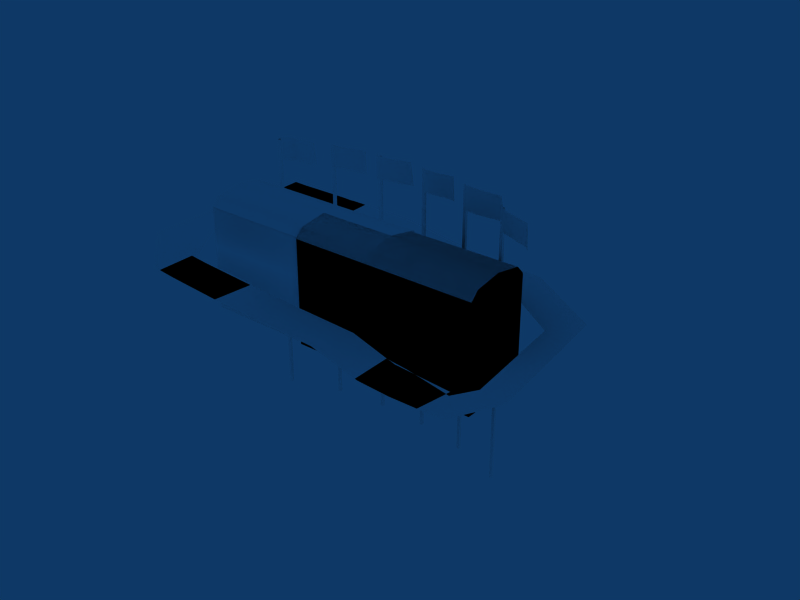 # Source: NASCAR.blend  (saved by Blender 2.49.2; exported with 4.5.12 LTS)
import bpy
from mathutils import Matrix  # noqa: F401  (used for matrix-valued properties, if any)

bpy.ops.wm.read_factory_settings(use_empty=True)
scene = bpy.context.scene
scene.name = 'Scene'

# ---- collections
col_collection_1 = bpy.data.collections.new('Collection 1'); scene.collection.children.link(col_collection_1)

# ---- materials (node trees are filled in below, after node groups)
mat_airport = bpy.data.materials.new('airport')
mat_airport.alpha_threshold = 0.0
mat_airport.diffuse_color = (1.0, 1.0, 1.0, 1.0)
mat_airport.roughness = 0.5
mat_airport.specular_intensity = 1.0
mat_airport.line_color = (0.0, 0.0, 0.0, 1.0)
mat_roadsurface = bpy.data.materials.new('RoadSurface')
mat_roadsurface.alpha_threshold = 0.0
mat_roadsurface.diffuse_color = (1.0, 1.0, 1.0, 1.0)
mat_roadsurface.specular_color = (0.0, 0.0, 0.0)
mat_roadsurface.roughness = 0.5
mat_roadsurface.specular_intensity = 1.0
mat_unitednations_map = bpy.data.materials.new('UnitedNations_MAP')
mat_unitednations_map.alpha_threshold = 0.0
mat_unitednations_map.diffuse_color = (1.0, 1.0, 1.0, 1.0)
mat_unitednations_map.roughness = 0.5
mat_unitednations_map.specular_intensity = 1.0
mat_unitednations_map.line_color = (0.0, 0.0, 0.0, 1.0)

# ---- material node trees

# ---- world
world_world = bpy.data.worlds.new('World'); scene.world = world_world
world_world.color = (0.05656, 0.2208, 0.4)
world_world.use_sun_shadow = False
world_world.sun_shadow_jitter_overblur = 0.0
world_world.cycles.sampling_method = 'MANUAL'
world_world.cycles.sample_map_resolution = 256

# ---- meshes
me_building_004 = bpy.data.meshes.new('BUILDING.004')
me_building_004.from_pydata([(0.0499, 0.08903, -1.495e-09), (0.0499, 0.08903, 0.08267), (-0.3631, 0.08903, -1.495e-09), (-0.3631, 0.08903, 0.08267), (0.0499, 0.2391, -1.495e-09), (0.0499, 0.2391, 0.08267), (0.0499, 0.08903, -1.495e-09), (0.0499, 0.08903, 0.08267), (-0.3631, 0.2391, -1.495e-09), (-0.3631, 0.2391, 0.08267), (0.0499, 0.2391, -1.495e-09), (0.0499, 0.2391, 0.08267), (-0.3631, 0.08903, -1.495e-09), (-0.3631, 0.08903, 0.08267), (-0.3631, 0.2391, -1.495e-09), (-0.3631, 0.2391, 0.08267), (0.0499, 0.08903, -0.1445), (-0.3631, 0.08903, -0.1445), (0.0499, 0.2391, -0.1445), (0.0499, 0.08903, -0.1445), (-0.3631, 0.2391, -0.1445), (0.0499, 0.2391, -0.1445), (-0.3631, 0.08903, -0.1445), (-0.3631, 0.2391, -0.1445), (-0.3618, 0.104, 0.1018), (-0.3618, 0.1627, 0.1118), (-0.3618, 0.08674, 0.08397), (-0.3618, 0.1627, 0.08397), (-0.3618, 0.2214, 0.1018), (-0.3618, 0.2387, 0.08397), (0.04994, 0.2214, 0.1018), (0.04994, 0.1627, 0.1118), (0.04994, 0.2387, 0.08397), (0.04994, 0.1627, 0.08397), (0.04994, 0.104, 0.1018), (0.04994, 0.08674, 0.08397), (-0.3618, 0.2387, 0.08397), (-0.3618, 0.2214, 0.1018), (0.04994, 0.2387, 0.08397), (0.04994, 0.2214, 0.1018), (-0.3618, 0.1627, 0.1118), (0.04994, 0.1627, 0.1118), (0.04994, 0.104, 0.1018), (-0.3618, 0.104, 0.1018), (-0.3618, 0.08674, 0.08397), (0.04994, 0.08674, 0.08397)], [], [(0, 1, 2), (1, 3, 2), (4, 5, 6), (5, 7, 6), (8, 9, 10), (9, 11, 10), (12, 13, 14), (13, 15, 14), (16, 0, 17), (0, 2, 17), (18, 4, 19), (4, 6, 19), (20, 8, 21), (8, 10, 21), (22, 12, 23), (12, 14, 23), (24, 25, 26), (26, 25, 27), (25, 28, 27), (27, 28, 29), (30, 31, 32), (32, 31, 33), (31, 34, 33), (33, 34, 35), (36, 37, 38), (38, 37, 39), (37, 40, 39), (39, 40, 41), (41, 40, 42), (40, 43, 42), (43, 44, 42), (42, 44, 45)])
me_building_004.polygons.foreach_set('use_smooth', [True] * 32)
_uv = me_building_004.uv_layers.new(name='UVTex')
_uv.uv.foreach_set('vector', [0.5137, 0.5928, 0.03279, 0.5926, 0.5064, 0.01749, 0.03279, 0.5926, 0.02114, 0.01749, 0.5064, 0.01749, 0.5071, 0.5128, 0.02108, 0.5128, 0.5071, 0.2627, 0.02108, 0.5128, 0.02108, 0.2627, 0.5071, 0.2627, 0.5137, 0.5928, 0.03279, 0.5926, 0.5064, 0.01749, 0.03279, 0.5926, 0.02114, 0.01749, 0.5064, 0.01749, 0.5071, 0.5128, 0.02108, 0.5128, 0.5071, 0.2627, 0.02108, 0.5128, 0.02108, 0.2627, 0.5071, 0.2627, 0.5137, 0.5928, 0.03279, 0.5926, 0.5064, 0.01749, 0.03279, 0.5926, 0.02114, 0.01749, 0.5064, 0.01749, 0.5071, 0.5128, 0.02108, 0.5128, 0.5071, 0.2627, 0.02108, 0.5128, 0.02108, 0.2627, 0.5071, 0.2627, 0.5137, 0.5928, 0.03279, 0.5926, 0.5064, 0.01749, 0.03279, 0.5926, 0.02114, 0.01749, 0.5064, 0.01749, 0.5071, 0.5128, 0.02108, 0.5128, 0.5071, 0.2627, 0.02108, 0.5128, 0.02108, 0.2627, 0.5071, 0.2627, 0.9965, 0.6415, 0.806, 0.6415, 0.9965, 0.5771, 0.9965, 0.5771, 0.806, 0.6415, 0.806, 0.5771, 0.806, 0.6415, 0.6155, 0.6415, 0.806, 0.5771, 0.806, 0.5771, 0.6155, 0.6415, 0.6155, 0.5771, 0.9965, 0.6415, 0.806, 0.6415, 0.9965, 0.5771, 0.9965, 0.5771, 0.806, 0.6415, 0.806, 0.5771, 0.806, 0.6415, 0.6155, 0.6415, 0.806, 0.5771, 0.806, 0.5771, 0.6155, 0.6415, 0.6155, 0.5771, 0.6814, 0.003871, 0.6147, 0.003871, 0.6814, 0.6255, 0.6814, 0.6255, 0.6147, 0.003871, 0.6147, 0.6255, 0.6147, 0.003871, 0.8052, 0.003871, 0.6147, 0.6255, 0.6147, 0.6255, 0.8052, 0.003871, 0.8052, 0.6255, 0.8052, 0.6255, 0.8052, 0.003871, 0.9956, 0.6255, 0.8052, 0.003871, 0.9956, 0.003871, 0.9956, 0.6255, 0.9956, 0.003871, 0.936, 0.003871, 0.9956, 0.6255, 0.9956, 0.6255, 0.936, 0.003871, 0.936, 0.6255])
me_building_004.materials.append(mat_airport)
me_building_004.use_remesh_preserve_volume = False
me_building_004.use_remesh_preserve_attributes = False
me_building_004.use_mirror_vertex_groups = False
me_building_004.update()
me_building_003 = bpy.data.meshes.new('BUILDING.003')
me_building_003.from_pydata([(0.0499, 0.08903, -1.495e-09), (0.0499, 0.08903, 0.08267), (-0.3631, 0.08903, -1.495e-09), (-0.3631, 0.08903, 0.08267), (0.0499, 0.2391, -1.495e-09), (0.0499, 0.2391, 0.08267), (0.0499, 0.08903, -1.495e-09), (0.0499, 0.08903, 0.08267), (-0.3631, 0.2391, -1.495e-09), (-0.3631, 0.2391, 0.08267), (0.0499, 0.2391, -1.495e-09), (0.0499, 0.2391, 0.08267), (-0.3631, 0.08903, -1.495e-09), (-0.3631, 0.08903, 0.08267), (-0.3631, 0.2391, -1.495e-09), (-0.3631, 0.2391, 0.08267), (0.0499, 0.08903, -0.1445), (-0.3631, 0.08903, -0.1445), (0.0499, 0.2391, -0.1445), (0.0499, 0.08903, -0.1445), (-0.3631, 0.2391, -0.1445), (0.0499, 0.2391, -0.1445), (-0.3631, 0.08903, -0.1445), (-0.3631, 0.2391, -0.1445), (-0.3618, 0.104, 0.1018), (-0.3618, 0.1627, 0.1118), (-0.3618, 0.08674, 0.08397), (-0.3618, 0.1627, 0.08397), (-0.3618, 0.2214, 0.1018), (-0.3618, 0.2387, 0.08397), (0.04994, 0.2214, 0.1018), (0.04994, 0.1627, 0.1118), (0.04994, 0.2387, 0.08397), (0.04994, 0.1627, 0.08397), (0.04994, 0.104, 0.1018), (0.04994, 0.08674, 0.08397), (-0.3618, 0.2387, 0.08397), (-0.3618, 0.2214, 0.1018), (0.04994, 0.2387, 0.08397), (0.04994, 0.2214, 0.1018), (-0.3618, 0.1627, 0.1118), (0.04994, 0.1627, 0.1118), (0.04994, 0.104, 0.1018), (-0.3618, 0.104, 0.1018), (-0.3618, 0.08674, 0.08397), (0.04994, 0.08674, 0.08397)], [], [(0, 1, 2), (1, 3, 2), (4, 5, 6), (5, 7, 6), (8, 9, 10), (9, 11, 10), (12, 13, 14), (13, 15, 14), (16, 0, 17), (0, 2, 17), (18, 4, 19), (4, 6, 19), (20, 8, 21), (8, 10, 21), (22, 12, 23), (12, 14, 23), (24, 25, 26), (26, 25, 27), (25, 28, 27), (27, 28, 29), (30, 31, 32), (32, 31, 33), (31, 34, 33), (33, 34, 35), (36, 37, 38), (38, 37, 39), (37, 40, 39), (39, 40, 41), (41, 40, 42), (40, 43, 42), (43, 44, 42), (42, 44, 45)])
me_building_003.polygons.foreach_set('use_smooth', [True] * 32)
_uv = me_building_003.uv_layers.new(name='UVTex')
_uv.uv.foreach_set('vector', [0.5137, 0.5928, 0.03279, 0.5926, 0.5064, 0.01749, 0.03279, 0.5926, 0.02114, 0.01749, 0.5064, 0.01749, 0.5071, 0.5128, 0.02108, 0.5128, 0.5071, 0.2627, 0.02108, 0.5128, 0.02108, 0.2627, 0.5071, 0.2627, 0.5137, 0.5928, 0.03279, 0.5926, 0.5064, 0.01749, 0.03279, 0.5926, 0.02114, 0.01749, 0.5064, 0.01749, 0.5071, 0.5128, 0.02108, 0.5128, 0.5071, 0.2627, 0.02108, 0.5128, 0.02108, 0.2627, 0.5071, 0.2627, 0.5137, 0.5928, 0.03279, 0.5926, 0.5064, 0.01749, 0.03279, 0.5926, 0.02114, 0.01749, 0.5064, 0.01749, 0.5071, 0.5128, 0.02108, 0.5128, 0.5071, 0.2627, 0.02108, 0.5128, 0.02108, 0.2627, 0.5071, 0.2627, 0.5137, 0.5928, 0.03279, 0.5926, 0.5064, 0.01749, 0.03279, 0.5926, 0.02114, 0.01749, 0.5064, 0.01749, 0.5071, 0.5128, 0.02108, 0.5128, 0.5071, 0.2627, 0.02108, 0.5128, 0.02108, 0.2627, 0.5071, 0.2627, 0.9965, 0.6415, 0.806, 0.6415, 0.9965, 0.5771, 0.9965, 0.5771, 0.806, 0.6415, 0.806, 0.5771, 0.806, 0.6415, 0.6155, 0.6415, 0.806, 0.5771, 0.806, 0.5771, 0.6155, 0.6415, 0.6155, 0.5771, 0.9965, 0.6415, 0.806, 0.6415, 0.9965, 0.5771, 0.9965, 0.5771, 0.806, 0.6415, 0.806, 0.5771, 0.806, 0.6415, 0.6155, 0.6415, 0.806, 0.5771, 0.806, 0.5771, 0.6155, 0.6415, 0.6155, 0.5771, 0.6814, 0.003871, 0.6147, 0.003871, 0.6814, 0.6255, 0.6814, 0.6255, 0.6147, 0.003871, 0.6147, 0.6255, 0.6147, 0.003871, 0.8052, 0.003871, 0.6147, 0.6255, 0.6147, 0.6255, 0.8052, 0.003871, 0.8052, 0.6255, 0.8052, 0.6255, 0.8052, 0.003871, 0.9956, 0.6255, 0.8052, 0.003871, 0.9956, 0.003871, 0.9956, 0.6255, 0.9956, 0.003871, 0.936, 0.003871, 0.9956, 0.6255, 0.9956, 0.6255, 0.936, 0.003871, 0.936, 0.6255])
me_building_003.materials.append(mat_airport)
me_building_003.use_remesh_preserve_volume = False
me_building_003.use_remesh_preserve_attributes = False
me_building_003.use_mirror_vertex_groups = False
me_building_003.update()
me_roada01_026 = bpy.data.meshes.new('RoadA01.026')
me_roada01_026.from_pydata([(-0.01943, 0.01276, 0.0), (0.0224, 0.01963, 0.0), (0.01814, 0.09878, 0.0), (-0.02437, 0.09235, 0.0), (-0.1401, 0.008555, 0.0), (-0.2103, 0.1072, 0.0), (-0.128, -0.02724, 0.0), (-0.2216, -0.01277, 0.0), (-0.1304, -0.2248, 0.0), (-0.2165, -0.301, 0.0), (-0.05531, -0.3334, 0.0), (-0.07541, -0.4238, 0.0), (0.117, -0.3452, 0.0), (0.1104, -0.4331, 0.0)], [], [(0, 1, 2), (3, 0, 2), (4, 0, 3), (3, 5, 4), (6, 4, 5), (5, 7, 6), (8, 6, 7), (7, 9, 8), (10, 8, 9), (9, 11, 10), (12, 10, 11), (11, 13, 12)])
me_roada01_026.polygons.foreach_set('use_smooth', [True] * 12)
_uv = me_roada01_026.uv_layers.new(name='UVTex')
_uv.uv.foreach_set('vector', [0.9545, 1.0, 0.4638, 1.0, 0.4638, 0.0, 0.9545, 0.0, 0.9545, 1.0, 0.4638, 0.0, 1.864, 1.0, 0.9545, 1.0, 0.9545, 0.0, 0.9545, 0.0, 1.864, 0.0, 1.864, 1.0, 2.773, 1.0, 1.864, 1.0, 1.864, 0.0, 1.864, 0.0, 2.773, 0.0, 2.773, 1.0, 3.682, 1.0, 2.773, 1.0, 2.773, 0.0, 2.773, 0.0, 3.682, 0.0, 3.682, 1.0, 4.591, 1.0, 3.682, 1.0, 3.682, 0.0, 3.682, 0.0, 4.591, 0.0, 4.591, 1.0, 5.832, 1.0, 4.591, 1.0, 4.591, 0.0, 4.591, 0.0, 5.832, 0.0, 5.832, 1.0])
_ca = me_roada01_026.color_attributes.new('Col', 'BYTE_COLOR', 'CORNER')
_ca.data.foreach_set('color', [1.0, 1.0, 1.0, 0.7961, 1.0, 1.0, 1.0, 0.0, 1.0, 1.0, 1.0, 0.0, 1.0, 1.0, 1.0, 0.7961, 1.0, 1.0, 1.0, 0.7961, 1.0, 1.0, 1.0, 0.0, 1.0, 1.0, 1.0, 0.7961, 1.0, 1.0, 1.0, 0.7961, 1.0, 1.0, 1.0, 0.7961, 1.0, 1.0, 1.0, 0.7961, 1.0, 1.0, 1.0, 0.7961, 1.0, 1.0, 1.0, 0.7961, 1.0, 1.0, 1.0, 0.7961, 1.0, 1.0, 1.0, 0.7961, 1.0, 1.0, 1.0, 0.7961, 1.0, 1.0, 1.0, 0.7961, 1.0, 1.0, 1.0, 0.7961, 1.0, 1.0, 1.0, 0.7961, 1.0, 1.0, 1.0, 0.7961, 1.0, 1.0, 1.0, 0.7961, 1.0, 1.0, 1.0, 0.7961, 1.0, 1.0, 1.0, 0.7961, 1.0, 1.0, 1.0, 0.7961, 1.0, 1.0, 1.0, 0.7961, 1.0, 1.0, 1.0, 0.7961, 1.0, 1.0, 1.0, 0.7961, 1.0, 1.0, 1.0, 0.7961, 1.0, 1.0, 1.0, 0.7961, 1.0, 1.0, 1.0, 0.7961, 1.0, 1.0, 1.0, 0.7961, 1.0, 1.0, 1.0, 0.7961, 1.0, 1.0, 1.0, 0.7961, 1.0, 1.0, 1.0, 0.7961, 1.0, 1.0, 1.0, 0.7961, 1.0, 1.0, 1.0, 0.7961, 1.0, 1.0, 1.0, 0.7961])
me_roada01_026.materials.append(mat_roadsurface)
me_roada01_026.use_remesh_preserve_volume = False
me_roada01_026.use_remesh_preserve_attributes = False
me_roada01_026.use_mirror_vertex_groups = False
me_roada01_026.update()
me_building_001 = bpy.data.meshes.new('BUILDING.001')
me_building_001.from_pydata([(0.3453, -0.5735, 0.2482), (0.3429, -0.5743, 0.2993), (0.3357, -0.5624, 0.2478), (0.3124, -0.5637, 0.2998), (0.2683, -0.5412, 0.2506), (0.2666, -0.5437, 0.3016), (0.2886, -0.5556, 0.2997), (0.288, -0.5443, 0.2485), (0.2385, -0.5022, 0.3002), (0.2412, -0.4959, 0.2495), (0.2191, -0.5032, 0.3008), (0.213, -0.5012, 0.2501), (0.1864, -0.504, 0.2507), (0.1521, -0.5005, 0.2508), (0.1521, -0.5005, 0.3015), (0.1778, -0.5047, 0.3017), (0.1206, -0.4868, 0.2548), (0.1198, -0.4895, 0.3059), (0.1063, -0.4832, 0.2546), (0.08667, -0.4896, 0.3035), (0.03802, -0.4792, 0.2506), (0.03723, -0.4821, 0.3016), (0.06117, -0.4884, 0.3026), (0.05583, -0.4794, 0.2512), (0.002936, -0.4728, 0.3011), (0.003858, -0.465, 0.2506), (-0.01491, -0.4759, 0.3011), (-0.02151, -0.4724, 0.2504), (-0.04631, -0.4761, 0.2504), (-0.07727, -0.482, 0.2508), (-0.07727, -0.482, 0.3015), (-0.05397, -0.4843, 0.3009), (-0.1078, -0.4772, 0.2506), (-0.1078, -0.4802, 0.3017), (-0.1225, -0.4775, 0.2505), (-0.1395, -0.4889, 0.3019), (-0.1888, -0.4905, 0.2506), (-0.1888, -0.4935, 0.3016), (-0.1646, -0.4926, 0.3019), (-0.1715, -0.4852, 0.2504), (-0.2194, -0.5114, 0.3015), (-0.2194, -0.5052, 0.2508), (-0.2392, -0.5087, 0.3015), (-0.2459, -0.5082, 0.2508), (-0.272, -0.5082, 0.2508), (-0.3026, -0.527, 0.2508), (-0.3026, -0.527, 0.3015), (-0.2786, -0.5158, 0.3015), (0.2636, -0.5341, 0.2957), (0.2636, -0.5401, 0.2957), (0.2636, -0.5401, -0.2857), (0.2636, -0.5341, -0.2857), (0.2696, -0.5341, 0.2957), (0.2636, -0.5341, 0.2957), (0.2636, -0.5341, -0.2857), (0.2696, -0.5341, -0.2857), (0.2696, -0.5401, 0.2957), (0.2696, -0.5341, 0.2957), (0.2696, -0.5341, -0.2857), (0.2696, -0.5401, -0.2857), (0.2636, -0.5401, 0.2957), (0.2696, -0.5401, 0.2957), (0.2696, -0.5401, -0.2857), (0.2636, -0.5401, -0.2857), (0.1513, -0.4939, 0.2957), (0.1513, -0.5, 0.2957), (0.1513, -0.5, -0.2857), (0.1513, -0.4939, -0.2857), (0.1574, -0.4939, 0.2957), (0.1513, -0.4939, 0.2957), (0.1513, -0.4939, -0.2857), (0.1574, -0.4939, -0.2857), (0.1574, -0.5, 0.2957), (0.1574, -0.4939, 0.2957), (0.1574, -0.4939, -0.2857), (0.1574, -0.5, -0.2857), (0.1513, -0.5, 0.2957), (0.1574, -0.5, 0.2957), (0.1574, -0.5, -0.2857), (0.1513, -0.5, -0.2857), (0.03629, -0.4733, 0.2957), (0.03629, -0.4794, 0.2957), (0.03629, -0.4794, -0.2857), (0.03629, -0.4733, -0.2857), (0.04235, -0.4733, 0.2957), (0.03629, -0.4733, 0.2957), (0.03629, -0.4733, -0.2857), (0.04235, -0.4733, -0.2857), (0.04235, -0.4794, 0.2957), (0.04235, -0.4733, 0.2957), (0.04235, -0.4733, -0.2857), (0.04235, -0.4794, -0.2857), (0.03629, -0.4794, 0.2957), (0.04235, -0.4794, 0.2957), (0.04235, -0.4794, -0.2857), (0.03629, -0.4794, -0.2857), (-0.07818, -0.4693, 0.2957), (-0.07818, -0.4754, 0.2957), (-0.07818, -0.4754, -0.2857), (-0.07818, -0.4693, -0.2857), (-0.07212, -0.4693, 0.2957), (-0.07818, -0.4693, 0.2957), (-0.07818, -0.4693, -0.2857), (-0.07212, -0.4693, -0.2857), (-0.07212, -0.4754, 0.2957), (-0.07212, -0.4693, 0.2957), (-0.07212, -0.4693, -0.2857), (-0.07212, -0.4754, -0.2857), (-0.07818, -0.4754, 0.2957), (-0.07212, -0.4754, 0.2957), (-0.07212, -0.4754, -0.2857), (-0.07818, -0.4754, -0.2857), (-0.1905, -0.4854, 0.2957), (-0.1905, -0.4915, 0.2957), (-0.1905, -0.4915, -0.2857), (-0.1905, -0.4854, -0.2857), (-0.1844, -0.4854, 0.2957), (-0.1905, -0.4854, 0.2957), (-0.1905, -0.4854, -0.2857), (-0.1844, -0.4854, -0.2857), (-0.1844, -0.4915, 0.2957), (-0.1844, -0.4854, 0.2957), (-0.1844, -0.4854, -0.2857), (-0.1844, -0.4915, -0.2857), (-0.1905, -0.4915, 0.2957), (-0.1844, -0.4915, 0.2957), (-0.1844, -0.4915, -0.2857), (-0.1905, -0.4915, -0.2857), (-0.306, -0.5235, 0.2957), (-0.306, -0.5296, 0.2957), (-0.306, -0.5296, -0.2857), (-0.306, -0.5235, -0.2857), (-0.3, -0.5235, 0.2957), (-0.306, -0.5235, 0.2957), (-0.306, -0.5235, -0.2857), (-0.3, -0.5235, -0.2857), (-0.3, -0.5296, 0.2957), (-0.3, -0.5235, 0.2957), (-0.3, -0.5235, -0.2857), (-0.3, -0.5296, -0.2857), (-0.306, -0.5296, 0.2957), (-0.3, -0.5296, 0.2957), (-0.3, -0.5296, -0.2857), (-0.306, -0.5296, -0.2857)], [], [(2, 0, 1), (1, 3, 2), (7, 2, 3), (3, 6, 7), (5, 4, 7), (7, 6, 5), (9, 8, 10), (10, 11, 9), (11, 10, 15), (15, 12, 11), (13, 12, 15), (15, 14, 13), (18, 16, 17), (17, 19, 18), (23, 18, 19), (19, 22, 23), (21, 20, 23), (23, 22, 21), (25, 24, 26), (26, 27, 25), (27, 26, 31), (31, 28, 27), (29, 28, 31), (31, 30, 29), (34, 32, 33), (33, 35, 34), (39, 34, 35), (35, 38, 39), (37, 36, 39), (39, 38, 37), (41, 40, 42), (42, 43, 41), (43, 42, 47), (47, 44, 43), (45, 44, 47), (47, 46, 45), (49, 48, 51), (51, 50, 49), (53, 52, 55), (55, 54, 53), (57, 56, 59), (59, 58, 57), (61, 60, 63), (63, 62, 61), (65, 64, 67), (67, 66, 65), (69, 68, 71), (71, 70, 69), (73, 72, 75), (75, 74, 73), (77, 76, 79), (79, 78, 77), (81, 80, 83), (83, 82, 81), (85, 84, 87), (87, 86, 85), (89, 88, 91), (91, 90, 89), (93, 92, 95), (95, 94, 93), (97, 96, 99), (99, 98, 97), (101, 100, 103), (103, 102, 101), (105, 104, 107), (107, 106, 105), (109, 108, 111), (111, 110, 109), (113, 112, 115), (115, 114, 113), (117, 116, 119), (119, 118, 117), (121, 120, 123), (123, 122, 121), (125, 124, 127), (127, 126, 125), (129, 128, 131), (131, 130, 129), (133, 132, 135), (135, 134, 133), (137, 136, 139), (139, 138, 137), (141, 140, 143), (143, 142, 141)])
me_building_001.polygons.foreach_set('use_smooth', [True] * 84)
_uv = me_building_001.uv_layers.new(name='UVTex')
_uv.uv.foreach_set('vector', [0.5273, 0.02344, 0.5273, 0.07812, 0.4984, 0.07812, 0.4984, 0.07812, 0.4984, 0.02344, 0.5273, 0.02344, 0.4518, 0.02344, 0.4984, 0.02344, 0.4984, 0.07812, 0.4984, 0.07812, 0.4483, 0.07812, 0.4518, 0.02344, 0.418, 0.02344, 0.4518, 0.02344, 0.4483, 0.07812, 0.4483, 0.07812, 0.418, 0.07812, 0.418, 0.02344, 0.8242, 0.8594, 0.8242, 0.9141, 0.8005, 0.9141, 0.8005, 0.9141, 0.7963, 0.8594, 0.8242, 0.8594, 0.7963, 0.8594, 0.8005, 0.9141, 0.7537, 0.9141, 0.7537, 0.9141, 0.7537, 0.8594, 0.7963, 0.8594, 0.7305, 0.8594, 0.7537, 0.8594, 0.7537, 0.9141, 0.7537, 0.9141, 0.7305, 0.9141, 0.7305, 0.8594, 0.9228, 0.09223, 0.9073, 0.09187, 0.9077, 0.04552, 0.9077, 0.04552, 0.9421, 0.0446, 0.9228, 0.09223, 0.9754, 0.09202, 0.9228, 0.09223, 0.9421, 0.0446, 0.9421, 0.0446, 0.9691, 0.04455, 0.9754, 0.09202, 0.9947, 0.04505, 0.9943, 0.0914, 0.9754, 0.09202, 0.9754, 0.09202, 0.9691, 0.04455, 0.9947, 0.04505, 0.793, 0.09766, 0.793, 0.05078, 0.8212, 0.05078, 0.8212, 0.05078, 0.8299, 0.09766, 0.793, 0.09766, 0.8299, 0.09766, 0.8212, 0.05078, 0.8574, 0.05078, 0.8574, 0.05078, 0.8626, 0.09766, 0.8299, 0.09766, 0.8906, 0.05078, 0.8906, 0.09766, 0.8626, 0.09766, 0.8626, 0.09766, 0.8574, 0.05078, 0.8906, 0.05078, 0.4439, 0.8711, 0.4297, 0.8711, 0.4297, 0.8086, 0.4297, 0.8086, 0.4602, 0.8086, 0.4439, 0.8711, 0.4912, 0.8711, 0.4439, 0.8711, 0.4602, 0.8086, 0.4602, 0.8086, 0.4845, 0.8086, 0.4912, 0.8711, 0.5078, 0.8086, 0.5078, 0.8711, 0.4912, 0.8711, 0.4912, 0.8711, 0.4845, 0.8086, 0.5078, 0.8086, 0.6367, 0.668, 0.6367, 0.6133, 0.654, 0.6133, 0.654, 0.6133, 0.6604, 0.668, 0.6367, 0.668, 0.6604, 0.668, 0.654, 0.6133, 0.6902, 0.6133, 0.6902, 0.6133, 0.6838, 0.668, 0.6604, 0.668, 0.7148, 0.668, 0.6838, 0.668, 0.6902, 0.6133, 0.6902, 0.6133, 0.7148, 0.6133, 0.7148, 0.668, 0.5018, 0.8019, 0.4557, 0.8019, 0.4557, 0.7558, 0.4557, 0.7558, 0.5018, 0.7558, 0.5018, 0.8019, 0.5018, 0.8019, 0.4557, 0.8019, 0.4557, 0.7558, 0.4557, 0.7558, 0.5018, 0.7558, 0.5018, 0.8019, 0.5018, 0.8019, 0.4557, 0.8019, 0.4557, 0.7558, 0.4557, 0.7558, 0.5018, 0.7558, 0.5018, 0.8019, 0.5018, 0.8019, 0.4557, 0.8019, 0.4557, 0.7558, 0.4557, 0.7558, 0.5018, 0.7558, 0.5018, 0.8019, 0.5018, 0.8019, 0.4557, 0.8019, 0.4557, 0.7558, 0.4557, 0.7558, 0.5018, 0.7558, 0.5018, 0.8019, 0.5018, 0.8019, 0.4557, 0.8019, 0.4557, 0.7558, 0.4557, 0.7558, 0.5018, 0.7558, 0.5018, 0.8019, 0.5018, 0.8019, 0.4557, 0.8019, 0.4557, 0.7558, 0.4557, 0.7558, 0.5018, 0.7558, 0.5018, 0.8019, 0.5018, 0.8019, 0.4557, 0.8019, 0.4557, 0.7558, 0.4557, 0.7558, 0.5018, 0.7558, 0.5018, 0.8019, 0.5018, 0.8019, 0.4557, 0.8019, 0.4557, 0.7558, 0.4557, 0.7558, 0.5018, 0.7558, 0.5018, 0.8019, 0.5018, 0.8019, 0.4557, 0.8019, 0.4557, 0.7558, 0.4557, 0.7558, 0.5018, 0.7558, 0.5018, 0.8019, 0.5018, 0.8019, 0.4557, 0.8019, 0.4557, 0.7558, 0.4557, 0.7558, 0.5018, 0.7558, 0.5018, 0.8019, 0.5018, 0.8019, 0.4557, 0.8019, 0.4557, 0.7558, 0.4557, 0.7558, 0.5018, 0.7558, 0.5018, 0.8019, 0.5018, 0.8019, 0.4557, 0.8019, 0.4557, 0.7558, 0.4557, 0.7558, 0.5018, 0.7558, 0.5018, 0.8019, 0.5018, 0.8019, 0.4557, 0.8019, 0.4557, 0.7558, 0.4557, 0.7558, 0.5018, 0.7558, 0.5018, 0.8019, 0.5018, 0.8019, 0.4557, 0.8019, 0.4557, 0.7558, 0.4557, 0.7558, 0.5018, 0.7558, 0.5018, 0.8019, 0.5018, 0.8019, 0.4557, 0.8019, 0.4557, 0.7558, 0.4557, 0.7558, 0.5018, 0.7558, 0.5018, 0.8019, 0.5018, 0.8019, 0.4557, 0.8019, 0.4557, 0.7558, 0.4557, 0.7558, 0.5018, 0.7558, 0.5018, 0.8019, 0.5018, 0.8019, 0.4557, 0.8019, 0.4557, 0.7558, 0.4557, 0.7558, 0.5018, 0.7558, 0.5018, 0.8019, 0.5018, 0.8019, 0.4557, 0.8019, 0.4557, 0.7558, 0.4557, 0.7558, 0.5018, 0.7558, 0.5018, 0.8019, 0.5018, 0.8019, 0.4557, 0.8019, 0.4557, 0.7558, 0.4557, 0.7558, 0.5018, 0.7558, 0.5018, 0.8019, 0.5018, 0.8019, 0.4557, 0.8019, 0.4557, 0.7558, 0.4557, 0.7558, 0.5018, 0.7558, 0.5018, 0.8019, 0.5018, 0.8019, 0.4557, 0.8019, 0.4557, 0.7558, 0.4557, 0.7558, 0.5018, 0.7558, 0.5018, 0.8019, 0.5018, 0.8019, 0.4557, 0.8019, 0.4557, 0.7558, 0.4557, 0.7558, 0.5018, 0.7558, 0.5018, 0.8019, 0.5018, 0.8019, 0.4557, 0.8019, 0.4557, 0.7558, 0.4557, 0.7558, 0.5018, 0.7558, 0.5018, 0.8019])
me_building_001.materials.append(mat_unitednations_map)
me_building_001.use_remesh_preserve_volume = False
me_building_001.use_remesh_preserve_attributes = False
me_building_001.use_mirror_vertex_groups = False
me_building_001.update()
me_roada01_018 = bpy.data.meshes.new('RoadA01.018')
me_roada01_018.from_pydata([], [], [])
me_roada01_018.materials.append(mat_roadsurface)
me_roada01_018.use_remesh_preserve_volume = False
me_roada01_018.use_remesh_preserve_attributes = False
me_roada01_018.use_mirror_vertex_groups = False
me_roada01_018.update()
me_roada01_002 = bpy.data.meshes.new('RoadA01.002')
me_roada01_002.from_pydata([(0.04804, -0.004178, 0.0), (0.01201, -0.002689, 0.0), (0.01669, -0.0862, 0.0), (0.05193, -0.08763, 0.0), (0.1505, -0.003576, 0.0), (0.1513, -0.08744, 0.0), (0.259, -0.004513, 0.0), (0.2493, -0.08925, 0.0), (0.3678, -0.009845, 0.0), (0.3523, -0.09706, 0.0), (0.5032, -0.03956, 0.0), (0.4995, -0.1252, 0.0), (0.6751, -0.07262, 0.0), (0.6799, -0.1524, 0.0)], [], [(0, 1, 2), (3, 0, 2), (4, 0, 3), (3, 5, 4), (6, 4, 5), (5, 7, 6), (8, 6, 7), (7, 9, 8), (10, 8, 9), (9, 11, 10), (12, 10, 11), (11, 13, 12)])
me_roada01_002.polygons.foreach_set('use_smooth', [True] * 12)
_uv = me_roada01_002.uv_layers.new(name='UVTex')
_uv.uv.foreach_set('vector', [0.9545, 1.0, 0.4638, 1.0, 0.4638, 0.0, 0.9545, 0.0, 0.9545, 1.0, 0.4638, 0.0, 1.864, 1.0, 0.9545, 1.0, 0.9545, 0.0, 0.9545, 0.0, 1.864, 0.0, 1.864, 1.0, 2.773, 1.0, 1.864, 1.0, 1.864, 0.0, 1.864, 0.0, 2.773, 0.0, 2.773, 1.0, 3.682, 1.0, 2.773, 1.0, 2.773, 0.0, 2.773, 0.0, 3.682, 0.0, 3.682, 1.0, 4.591, 1.0, 3.682, 1.0, 3.682, 0.0, 3.682, 0.0, 4.591, 0.0, 4.591, 1.0, 5.832, 1.0, 4.591, 1.0, 4.591, 0.0, 4.591, 0.0, 5.832, 0.0, 5.832, 1.0])
_ca = me_roada01_002.color_attributes.new('Col', 'BYTE_COLOR', 'CORNER')
_ca.data.foreach_set('color', [1.0, 1.0, 1.0, 0.7961, 1.0, 1.0, 1.0, 0.0, 1.0, 1.0, 1.0, 0.0, 1.0, 1.0, 1.0, 0.7961, 1.0, 1.0, 1.0, 0.7961, 1.0, 1.0, 1.0, 0.0, 1.0, 1.0, 1.0, 0.7961, 1.0, 1.0, 1.0, 0.7961, 1.0, 1.0, 1.0, 0.7961, 1.0, 1.0, 1.0, 0.7961, 1.0, 1.0, 1.0, 0.7961, 1.0, 1.0, 1.0, 0.7961, 1.0, 1.0, 1.0, 0.7961, 1.0, 1.0, 1.0, 0.7961, 1.0, 1.0, 1.0, 0.7961, 1.0, 1.0, 1.0, 0.7961, 1.0, 1.0, 1.0, 0.7961, 1.0, 1.0, 1.0, 0.7961, 1.0, 1.0, 1.0, 0.7961, 1.0, 1.0, 1.0, 0.7961, 1.0, 1.0, 1.0, 0.7961, 1.0, 1.0, 1.0, 0.7961, 1.0, 1.0, 1.0, 0.7961, 1.0, 1.0, 1.0, 0.7961, 1.0, 1.0, 1.0, 0.7961, 1.0, 1.0, 1.0, 0.7961, 1.0, 1.0, 1.0, 0.7961, 1.0, 1.0, 1.0, 0.7961, 1.0, 1.0, 1.0, 0.7961, 1.0, 1.0, 1.0, 0.7961, 1.0, 1.0, 1.0, 0.7961, 1.0, 1.0, 1.0, 0.7961, 1.0, 1.0, 1.0, 0.7961, 1.0, 1.0, 1.0, 0.7961, 1.0, 1.0, 1.0, 0.7961, 1.0, 1.0, 1.0, 0.7961])
me_roada01_002.materials.append(mat_roadsurface)
me_roada01_002.use_remesh_preserve_volume = False
me_roada01_002.use_remesh_preserve_attributes = False
me_roada01_002.use_mirror_vertex_groups = False
me_roada01_002.update()
me_roada01_001 = bpy.data.meshes.new('RoadA01.001')
me_roada01_001.from_pydata([(0.06364, -0.009756, 0.0), (0.01584, -0.004087, 0.0), (0.01874, -0.08836, 0.0), (0.06549, -0.09388, 0.0), (0.1681, -0.03042, 0.0), (0.204, -0.0913, 0.0), (0.1953, 0.01585, 0.0), (0.2529, 0.005805, 0.0), (0.1668, 0.2483, 0.0), (0.2122, 0.3149, 0.0), (0.03024, 0.3405, 0.0), (0.04282, 0.424, 0.0), (-0.1019, 0.3443, 0.0), (-0.09246, 0.4308, 0.0)], [], [(0, 1, 2), (3, 0, 2), (4, 0, 3), (3, 5, 4), (6, 4, 5), (5, 7, 6), (8, 6, 7), (7, 9, 8), (10, 8, 9), (9, 11, 10), (12, 10, 11), (11, 13, 12)])
me_roada01_001.polygons.foreach_set('use_smooth', [True] * 12)
_uv = me_roada01_001.uv_layers.new(name='UVTex')
_uv.uv.foreach_set('vector', [0.9545, 1.0, 0.4638, 1.0, 0.4638, 0.0, 0.9545, 0.0, 0.9545, 1.0, 0.4638, 0.0, 1.864, 1.0, 0.9545, 1.0, 0.9545, 0.0, 0.9545, 0.0, 1.864, 0.0, 1.864, 1.0, 2.773, 1.0, 1.864, 1.0, 1.864, 0.0, 1.864, 0.0, 2.773, 0.0, 2.773, 1.0, 3.682, 1.0, 2.773, 1.0, 2.773, 0.0, 2.773, 0.0, 3.682, 0.0, 3.682, 1.0, 4.591, 1.0, 3.682, 1.0, 3.682, 0.0, 3.682, 0.0, 4.591, 0.0, 4.591, 1.0, 5.832, 1.0, 4.591, 1.0, 4.591, 0.0, 4.591, 0.0, 5.832, 0.0, 5.832, 1.0])
_ca = me_roada01_001.color_attributes.new('Col', 'BYTE_COLOR', 'CORNER')
_ca.data.foreach_set('color', [1.0, 1.0, 1.0, 0.7961, 1.0, 1.0, 1.0, 0.0, 1.0, 1.0, 1.0, 0.0, 1.0, 1.0, 1.0, 0.7961, 1.0, 1.0, 1.0, 0.7961, 1.0, 1.0, 1.0, 0.0, 1.0, 1.0, 1.0, 0.7961, 1.0, 1.0, 1.0, 0.7961, 1.0, 1.0, 1.0, 0.7961, 1.0, 1.0, 1.0, 0.7961, 1.0, 1.0, 1.0, 0.7961, 1.0, 1.0, 1.0, 0.7961, 1.0, 1.0, 1.0, 0.7961, 1.0, 1.0, 1.0, 0.7961, 1.0, 1.0, 1.0, 0.7961, 1.0, 1.0, 1.0, 0.7961, 1.0, 1.0, 1.0, 0.7961, 1.0, 1.0, 1.0, 0.7961, 1.0, 1.0, 1.0, 0.7961, 1.0, 1.0, 1.0, 0.7961, 1.0, 1.0, 1.0, 0.7961, 1.0, 1.0, 1.0, 0.7961, 1.0, 1.0, 1.0, 0.7961, 1.0, 1.0, 1.0, 0.7961, 1.0, 1.0, 1.0, 0.7961, 1.0, 1.0, 1.0, 0.7961, 1.0, 1.0, 1.0, 0.7961, 1.0, 1.0, 1.0, 0.7961, 1.0, 1.0, 1.0, 0.7961, 1.0, 1.0, 1.0, 0.7961, 1.0, 1.0, 1.0, 0.7961, 1.0, 1.0, 1.0, 0.7961, 1.0, 1.0, 1.0, 0.7961, 1.0, 1.0, 1.0, 0.7961, 1.0, 1.0, 1.0, 0.7961, 1.0, 1.0, 1.0, 0.7961])
me_roada01_001.materials.append(mat_roadsurface)
me_roada01_001.use_remesh_preserve_volume = False
me_roada01_001.use_remesh_preserve_attributes = False
me_roada01_001.use_mirror_vertex_groups = False
me_roada01_001.update()
me_roada01 = bpy.data.meshes.new('RoadA01')
me_roada01.from_pydata([(0.06367, -0.009581, 0.0), (0.01585, -0.004044, 0.0), (0.01899, -0.08831, 0.0), (0.06575, -0.0937, 0.0), (0.1998, -0.02048, 0.0), (0.1977, -0.1047, 0.0), (0.3419, -0.02862, 0.0), (0.3258, -0.112, 0.0), (0.4816, -0.03568, 0.0), (0.4569, -0.118, 0.0), (0.6071, -0.07314, 0.0), (0.5934, -0.1513, 0.0), (0.7309, -0.08211, 0.0), (0.72, -0.1594, 0.0)], [], [(0, 1, 2), (3, 0, 2), (4, 0, 3), (3, 5, 4), (6, 4, 5), (5, 7, 6), (8, 6, 7), (7, 9, 8), (10, 8, 9), (9, 11, 10), (12, 10, 11), (11, 13, 12)])
me_roada01.polygons.foreach_set('use_smooth', [True] * 12)
_uv = me_roada01.uv_layers.new(name='UVTex')
_uv.uv.foreach_set('vector', [0.9545, 1.0, 0.4638, 1.0, 0.4638, 0.0, 0.9545, 0.0, 0.9545, 1.0, 0.4638, 0.0, 1.864, 1.0, 0.9545, 1.0, 0.9545, 0.0, 0.9545, 0.0, 1.864, 0.0, 1.864, 1.0, 2.773, 1.0, 1.864, 1.0, 1.864, 0.0, 1.864, 0.0, 2.773, 0.0, 2.773, 1.0, 3.682, 1.0, 2.773, 1.0, 2.773, 0.0, 2.773, 0.0, 3.682, 0.0, 3.682, 1.0, 4.591, 1.0, 3.682, 1.0, 3.682, 0.0, 3.682, 0.0, 4.591, 0.0, 4.591, 1.0, 5.832, 1.0, 4.591, 1.0, 4.591, 0.0, 4.591, 0.0, 5.832, 0.0, 5.832, 1.0])
_ca = me_roada01.color_attributes.new('Col', 'BYTE_COLOR', 'CORNER')
_ca.data.foreach_set('color', [1.0, 1.0, 1.0, 0.7961, 1.0, 1.0, 1.0, 0.0, 1.0, 1.0, 1.0, 0.0, 1.0, 1.0, 1.0, 0.7961, 1.0, 1.0, 1.0, 0.7961, 1.0, 1.0, 1.0, 0.0, 1.0, 1.0, 1.0, 0.7961, 1.0, 1.0, 1.0, 0.7961, 1.0, 1.0, 1.0, 0.7961, 1.0, 1.0, 1.0, 0.7961, 1.0, 1.0, 1.0, 0.7961, 1.0, 1.0, 1.0, 0.7961, 1.0, 1.0, 1.0, 0.7961, 1.0, 1.0, 1.0, 0.7961, 1.0, 1.0, 1.0, 0.7961, 1.0, 1.0, 1.0, 0.7961, 1.0, 1.0, 1.0, 0.7961, 1.0, 1.0, 1.0, 0.7961, 1.0, 1.0, 1.0, 0.7961, 1.0, 1.0, 1.0, 0.7961, 1.0, 1.0, 1.0, 0.7961, 1.0, 1.0, 1.0, 0.7961, 1.0, 1.0, 1.0, 0.7961, 1.0, 1.0, 1.0, 0.7961, 1.0, 1.0, 1.0, 0.7961, 1.0, 1.0, 1.0, 0.7961, 1.0, 1.0, 1.0, 0.7961, 1.0, 1.0, 1.0, 0.7961, 1.0, 1.0, 1.0, 0.7961, 1.0, 1.0, 1.0, 0.7961, 1.0, 1.0, 1.0, 0.7961, 1.0, 1.0, 1.0, 0.7961, 1.0, 1.0, 1.0, 0.7961, 1.0, 1.0, 1.0, 0.7961, 1.0, 1.0, 1.0, 0.7961, 1.0, 1.0, 1.0, 0.7961])
me_roada01.materials.append(mat_roadsurface)
me_roada01.use_remesh_preserve_volume = False
me_roada01.use_remesh_preserve_attributes = False
me_roada01.use_mirror_vertex_groups = False
me_roada01.update()
me_building = bpy.data.meshes.new('BUILDING')
me_building.from_pydata([(0.0499, 0.08903, -1.495e-09), (0.0499, 0.08903, 0.08267), (-0.3631, 0.08903, -1.495e-09), (-0.3631, 0.08903, 0.08267), (0.0499, 0.2391, -1.495e-09), (0.0499, 0.2391, 0.08267), (0.0499, 0.08903, -1.495e-09), (0.0499, 0.08903, 0.08267), (-0.3631, 0.2391, -1.495e-09), (-0.3631, 0.2391, 0.08267), (0.0499, 0.2391, -1.495e-09), (0.0499, 0.2391, 0.08267), (-0.3631, 0.08903, -1.495e-09), (-0.3631, 0.08903, 0.08267), (-0.3631, 0.2391, -1.495e-09), (-0.3631, 0.2391, 0.08267), (0.0499, 0.08903, -0.1445), (-0.3631, 0.08903, -0.1445), (0.0499, 0.2391, -0.1445), (0.0499, 0.08903, -0.1445), (-0.3631, 0.2391, -0.1445), (0.0499, 0.2391, -0.1445), (-0.3631, 0.08903, -0.1445), (-0.3631, 0.2391, -0.1445), (-0.3618, 0.104, 0.1018), (-0.3618, 0.1627, 0.1118), (-0.3618, 0.08674, 0.08397), (-0.3618, 0.1627, 0.08397), (-0.3618, 0.2214, 0.1018), (-0.3618, 0.2387, 0.08397), (0.04994, 0.2214, 0.1018), (0.04994, 0.1627, 0.1118), (0.04994, 0.2387, 0.08397), (0.04994, 0.1627, 0.08397), (0.04994, 0.104, 0.1018), (0.04994, 0.08674, 0.08397), (-0.3618, 0.2387, 0.08397), (-0.3618, 0.2214, 0.1018), (0.04994, 0.2387, 0.08397), (0.04994, 0.2214, 0.1018), (-0.3618, 0.1627, 0.1118), (0.04994, 0.1627, 0.1118), (0.04994, 0.104, 0.1018), (-0.3618, 0.104, 0.1018), (-0.3618, 0.08674, 0.08397), (0.04994, 0.08674, 0.08397)], [], [(0, 1, 2), (1, 3, 2), (4, 5, 6), (5, 7, 6), (8, 9, 10), (9, 11, 10), (12, 13, 14), (13, 15, 14), (16, 0, 17), (0, 2, 17), (18, 4, 19), (4, 6, 19), (20, 8, 21), (8, 10, 21), (22, 12, 23), (12, 14, 23), (24, 25, 26), (26, 25, 27), (25, 28, 27), (27, 28, 29), (30, 31, 32), (32, 31, 33), (31, 34, 33), (33, 34, 35), (36, 37, 38), (38, 37, 39), (37, 40, 39), (39, 40, 41), (41, 40, 42), (40, 43, 42), (43, 44, 42), (42, 44, 45)])
me_building.polygons.foreach_set('use_smooth', [True] * 32)
_uv = me_building.uv_layers.new(name='UVTex')
_uv.uv.foreach_set('vector', [0.5137, 0.5928, 0.03279, 0.5926, 0.5064, 0.01749, 0.03279, 0.5926, 0.02114, 0.01749, 0.5064, 0.01749, 0.5071, 0.5128, 0.02108, 0.5128, 0.5071, 0.2627, 0.02108, 0.5128, 0.02108, 0.2627, 0.5071, 0.2627, 0.5137, 0.5928, 0.03279, 0.5926, 0.5064, 0.01749, 0.03279, 0.5926, 0.02114, 0.01749, 0.5064, 0.01749, 0.5071, 0.5128, 0.02108, 0.5128, 0.5071, 0.2627, 0.02108, 0.5128, 0.02108, 0.2627, 0.5071, 0.2627, 0.5137, 0.5928, 0.03279, 0.5926, 0.5064, 0.01749, 0.03279, 0.5926, 0.02114, 0.01749, 0.5064, 0.01749, 0.5071, 0.5128, 0.02108, 0.5128, 0.5071, 0.2627, 0.02108, 0.5128, 0.02108, 0.2627, 0.5071, 0.2627, 0.5137, 0.5928, 0.03279, 0.5926, 0.5064, 0.01749, 0.03279, 0.5926, 0.02114, 0.01749, 0.5064, 0.01749, 0.5071, 0.5128, 0.02108, 0.5128, 0.5071, 0.2627, 0.02108, 0.5128, 0.02108, 0.2627, 0.5071, 0.2627, 0.9965, 0.6415, 0.806, 0.6415, 0.9965, 0.5771, 0.9965, 0.5771, 0.806, 0.6415, 0.806, 0.5771, 0.806, 0.6415, 0.6155, 0.6415, 0.806, 0.5771, 0.806, 0.5771, 0.6155, 0.6415, 0.6155, 0.5771, 0.9965, 0.6415, 0.806, 0.6415, 0.9965, 0.5771, 0.9965, 0.5771, 0.806, 0.6415, 0.806, 0.5771, 0.806, 0.6415, 0.6155, 0.6415, 0.806, 0.5771, 0.806, 0.5771, 0.6155, 0.6415, 0.6155, 0.5771, 0.6814, 0.003871, 0.6147, 0.003871, 0.6814, 0.6255, 0.6814, 0.6255, 0.6147, 0.003871, 0.6147, 0.6255, 0.6147, 0.003871, 0.8052, 0.003871, 0.6147, 0.6255, 0.6147, 0.6255, 0.8052, 0.003871, 0.8052, 0.6255, 0.8052, 0.6255, 0.8052, 0.003871, 0.9956, 0.6255, 0.8052, 0.003871, 0.9956, 0.003871, 0.9956, 0.6255, 0.9956, 0.003871, 0.936, 0.003871, 0.9956, 0.6255, 0.9956, 0.6255, 0.936, 0.003871, 0.936, 0.6255])
me_building.materials.append(mat_airport)
me_building.use_remesh_preserve_volume = False
me_building.use_remesh_preserve_attributes = False
me_building.use_mirror_vertex_groups = False
me_building.update()

# ---- objects
ob_building_003 = bpy.data.objects.new('BUILDING.003', me_building_004)
ob_building_002 = bpy.data.objects.new('BUILDING.002', me_building_003)
ob_roada01_003 = bpy.data.objects.new('RoadA01.003', me_roada01_026)
ob_building_001 = bpy.data.objects.new('BUILDING.001', me_building_001)
ob_roada01_016 = bpy.data.objects.new('RoadA01.016', me_roada01_018)
ob_roada01_002 = bpy.data.objects.new('RoadA01.002', me_roada01_002)
ob_roada01_001 = bpy.data.objects.new('RoadA01.001', me_roada01_001)
ob_roada01 = bpy.data.objects.new('RoadA01', me_roada01)
ob_building = bpy.data.objects.new('BUILDING', me_building)

# ---- transforms, parenting, visibility, modifiers, constraints
ob_building_003.location = (0.1049, -0.1513, 0.004684)
ob_building_003.lock_rotations_4d = False
ob_building_003.empty_display_type = 'ARROWS'
ob_building_003.lineart.crease_threshold = 0.0
ob_building_002.location = (0.3466, -0.1577, 0.004684)
ob_building_002.lock_rotations_4d = False
ob_building_002.empty_display_type = 'ARROWS'
ob_building_002.lineart.crease_threshold = 0.0
ob_roada01_003.location = (-0.1881, 0.2063, 0.001254)
ob_roada01_003.lock_rotations_4d = False
ob_roada01_003.empty_display_type = 'ARROWS'
ob_roada01_003.lineart.crease_threshold = 0.0
ob_building_001.location = (0.07083, 0.6351, -0.1048)
ob_building_001.lock_rotations_4d = False
ob_building_001.empty_display_type = 'ARROWS'
ob_building_001.lineart.crease_threshold = 0.0
ob_roada01_016.location = (0.1834, 0.5525, 0.001254)
ob_roada01_016.lock_rotations_4d = False
ob_roada01_016.empty_display_type = 'ARROWS'
ob_roada01_016.lineart.crease_threshold = 0.0
ob_roada01_002.location = (-0.3987, 0.3039, 0.001254)
ob_roada01_002.lock_rotations_4d = False
ob_roada01_002.empty_display_type = 'ARROWS'
ob_roada01_002.lineart.crease_threshold = 0.0
ob_roada01_001.location = (0.2935, -0.1848, 0.001254)
ob_roada01_001.lock_rotations_4d = False
ob_roada01_001.empty_display_type = 'ARROWS'
ob_roada01_001.lineart.crease_threshold = 0.0
ob_roada01.location = (-0.2745, -0.1223, 0.001254)
ob_roada01.lock_rotations_4d = False
ob_roada01.empty_display_type = 'ARROWS'
ob_roada01.lineart.crease_threshold = 0.0
ob_building.location = (0.3466, -0.1577, 0.004684)
ob_building.lock_rotations_4d = False
ob_building.empty_display_type = 'ARROWS'
ob_building.lineart.crease_threshold = 0.0

# ---- collection membership
col_collection_1.objects.link(ob_building_003)
col_collection_1.objects.link(ob_building_002)
col_collection_1.objects.link(ob_roada01_003)
col_collection_1.objects.link(ob_building_001)
col_collection_1.objects.link(ob_roada01_016)
col_collection_1.objects.link(ob_roada01_002)
col_collection_1.objects.link(ob_roada01_001)
col_collection_1.objects.link(ob_roada01)
col_collection_1.objects.link(ob_building)

# ---- scene / render settings (as saved in the file)
scene.frame_start = 1; scene.frame_end = 250; scene.frame_set(1)
scene.render.engine = 'BLENDER_EEVEE_NEXT'
scene.render.image_settings.file_format = 'JPEG'
scene.render.image_settings.color_mode = 'RGB'
scene.render.image_settings.compression = 90
scene.render.resolution_x = 800
scene.render.resolution_y = 600
scene.render.pixel_aspect_x = 100.0
scene.render.pixel_aspect_y = 100.0
scene.render.fps = 30
scene.render.dither_intensity = 0.0
scene.render.use_compositing = False
scene.render.use_sequencer = False
scene.render.bake_margin = 2
scene.render.bake_bias = 0.0
scene.render.use_stamp_time = False
scene.render.use_stamp_date = False
scene.render.use_stamp_frame = False
scene.render.use_stamp_camera = False
scene.render.use_stamp_scene = False
scene.render.use_stamp_filename = False
scene.render.use_stamp_render_time = False
scene.render.stamp_font_size = 0
scene.cycles.use_denoising = False
scene.cycles.samples = 10
scene.cycles.sampling_pattern = 'TABULATED_SOBOL'
scene.cycles.light_sampling_threshold = 0.0
scene.cycles.use_adaptive_sampling = False
scene.cycles.use_light_tree = False
scene.cycles.blur_glossy = 0.0
scene.cycles.volume_bounces = 1
scene.cycles.pixel_filter_type = 'GAUSSIAN'
scene.cycles.sample_clamp_indirect = 0.0
scene.view_settings.view_transform = 'Raw'
bpy.context.view_layer.update()

# ---- added for rendering (the .blend has no active camera): camera
cam_auto = bpy.data.cameras.new('AutoCamera')
cam_auto.lens = 50.0
cam_auto.sensor_width = 36.0
cam_auto.clip_end = 1000.0
ob_auto_camera = bpy.data.objects.new('AutoCamera', cam_auto)
scene.collection.objects.link(ob_auto_camera)
ob_auto_camera.location = (1.36369, -1.41893, 0.941564)
ob_auto_camera.rotation_euler = (1.09748, -7.21219e-08, 0.694738)
scene.camera = ob_auto_camera
bpy.context.view_layer.update()
